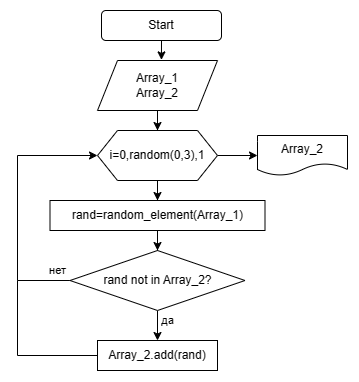

The diagram above was exported from draw.io. Its source (the exported page's mxGraphModel, read from the mxfile embedded in the PNG):
<mxGraphModel dx="1035" dy="474" grid="1" gridSize="10" guides="1" tooltips="1" connect="1" arrows="1" fold="1" page="1" pageScale="1" pageWidth="827" pageHeight="1169" math="0" shadow="0">
  <root>
    <mxCell id="0" />
    <mxCell id="1" parent="0" />
    <mxCell id="Jh9EtetmOJmMsRyF9Dpd-1" value="Start" style="rounded=1;whiteSpace=wrap;html=1;" vertex="1" parent="1">
      <mxGeometry x="294" y="60" width="120" height="30" as="geometry" />
    </mxCell>
    <mxCell id="Jh9EtetmOJmMsRyF9Dpd-15" value="" style="edgeStyle=orthogonalEdgeStyle;rounded=0;orthogonalLoop=1;jettySize=auto;html=1;" edge="1" parent="1" source="Jh9EtetmOJmMsRyF9Dpd-2" target="Jh9EtetmOJmMsRyF9Dpd-14">
      <mxGeometry relative="1" as="geometry" />
    </mxCell>
    <mxCell id="Jh9EtetmOJmMsRyF9Dpd-2" value="Array_1&lt;br&gt;Array_2" style="shape=parallelogram;perimeter=parallelogramPerimeter;whiteSpace=wrap;html=1;fixedSize=1;" vertex="1" parent="1">
      <mxGeometry x="290" y="110" width="120" height="50" as="geometry" />
    </mxCell>
    <mxCell id="Jh9EtetmOJmMsRyF9Dpd-6" value="" style="edgeStyle=orthogonalEdgeStyle;rounded=0;orthogonalLoop=1;jettySize=auto;html=1;" edge="1" parent="1" source="Jh9EtetmOJmMsRyF9Dpd-3" target="Jh9EtetmOJmMsRyF9Dpd-5">
      <mxGeometry relative="1" as="geometry" />
    </mxCell>
    <mxCell id="Jh9EtetmOJmMsRyF9Dpd-8" value="да" style="edgeLabel;html=1;align=center;verticalAlign=middle;resizable=0;points=[];" vertex="1" connectable="0" parent="Jh9EtetmOJmMsRyF9Dpd-6">
      <mxGeometry x="-0.5955" y="-4" relative="1" as="geometry">
        <mxPoint x="14" as="offset" />
      </mxGeometry>
    </mxCell>
    <mxCell id="Jh9EtetmOJmMsRyF9Dpd-10" value="" style="edgeStyle=orthogonalEdgeStyle;rounded=0;orthogonalLoop=1;jettySize=auto;html=1;entryX=0;entryY=0.5;entryDx=0;entryDy=0;" edge="1" parent="1" source="Jh9EtetmOJmMsRyF9Dpd-3" target="Jh9EtetmOJmMsRyF9Dpd-14">
      <mxGeometry relative="1" as="geometry">
        <mxPoint x="490" y="270" as="targetPoint" />
        <Array as="points">
          <mxPoint x="210" y="330" />
          <mxPoint x="210" y="205" />
        </Array>
      </mxGeometry>
    </mxCell>
    <mxCell id="Jh9EtetmOJmMsRyF9Dpd-20" value="нет" style="edgeLabel;html=1;align=center;verticalAlign=middle;resizable=0;points=[];" vertex="1" connectable="0" parent="Jh9EtetmOJmMsRyF9Dpd-10">
      <mxGeometry x="-0.7797" y="-1" relative="1" as="geometry">
        <mxPoint x="15" y="-9" as="offset" />
      </mxGeometry>
    </mxCell>
    <mxCell id="Jh9EtetmOJmMsRyF9Dpd-3" value="rand not in Array_2?" style="rhombus;whiteSpace=wrap;html=1;" vertex="1" parent="1">
      <mxGeometry x="262.5" y="300" width="175" height="60" as="geometry" />
    </mxCell>
    <mxCell id="Jh9EtetmOJmMsRyF9Dpd-5" value="Array_2.add(rand)" style="whiteSpace=wrap;html=1;" vertex="1" parent="1">
      <mxGeometry x="290" y="390" width="120" height="30" as="geometry" />
    </mxCell>
    <mxCell id="Jh9EtetmOJmMsRyF9Dpd-12" value="" style="endArrow=classic;html=1;rounded=0;exitX=0.5;exitY=1;exitDx=0;exitDy=0;entryX=0.533;entryY=-0.012;entryDx=0;entryDy=0;entryPerimeter=0;" edge="1" parent="1" source="Jh9EtetmOJmMsRyF9Dpd-1" target="Jh9EtetmOJmMsRyF9Dpd-2">
      <mxGeometry width="50" height="50" relative="1" as="geometry">
        <mxPoint x="340" y="130" as="sourcePoint" />
        <mxPoint x="390" y="80" as="targetPoint" />
      </mxGeometry>
    </mxCell>
    <mxCell id="Jh9EtetmOJmMsRyF9Dpd-18" value="" style="edgeStyle=orthogonalEdgeStyle;rounded=0;orthogonalLoop=1;jettySize=auto;html=1;" edge="1" parent="1" source="Jh9EtetmOJmMsRyF9Dpd-14" target="Jh9EtetmOJmMsRyF9Dpd-17">
      <mxGeometry relative="1" as="geometry" />
    </mxCell>
    <mxCell id="Jh9EtetmOJmMsRyF9Dpd-22" value="" style="edgeStyle=orthogonalEdgeStyle;rounded=0;orthogonalLoop=1;jettySize=auto;html=1;" edge="1" parent="1" source="Jh9EtetmOJmMsRyF9Dpd-14" target="Jh9EtetmOJmMsRyF9Dpd-21">
      <mxGeometry relative="1" as="geometry" />
    </mxCell>
    <mxCell id="Jh9EtetmOJmMsRyF9Dpd-14" value="i=0,random(0,3),1" style="shape=hexagon;perimeter=hexagonPerimeter2;whiteSpace=wrap;html=1;fixedSize=1;" vertex="1" parent="1">
      <mxGeometry x="290" y="180" width="120" height="50" as="geometry" />
    </mxCell>
    <mxCell id="Jh9EtetmOJmMsRyF9Dpd-19" value="" style="edgeStyle=orthogonalEdgeStyle;rounded=0;orthogonalLoop=1;jettySize=auto;html=1;" edge="1" parent="1" source="Jh9EtetmOJmMsRyF9Dpd-17" target="Jh9EtetmOJmMsRyF9Dpd-3">
      <mxGeometry relative="1" as="geometry" />
    </mxCell>
    <mxCell id="Jh9EtetmOJmMsRyF9Dpd-17" value="rand=random_element(Array_1)" style="whiteSpace=wrap;html=1;" vertex="1" parent="1">
      <mxGeometry x="242.5" y="250" width="215" height="30" as="geometry" />
    </mxCell>
    <mxCell id="Jh9EtetmOJmMsRyF9Dpd-21" value="Array_2" style="shape=document;whiteSpace=wrap;html=1;boundedLbl=1;" vertex="1" parent="1">
      <mxGeometry x="450" y="185" width="90" height="40" as="geometry" />
    </mxCell>
    <mxCell id="Jh9EtetmOJmMsRyF9Dpd-24" value="" style="endArrow=none;html=1;rounded=0;exitX=0;exitY=0.5;exitDx=0;exitDy=0;" edge="1" parent="1" source="Jh9EtetmOJmMsRyF9Dpd-5">
      <mxGeometry width="50" height="50" relative="1" as="geometry">
        <mxPoint x="140" y="440" as="sourcePoint" />
        <mxPoint x="210" y="330" as="targetPoint" />
        <Array as="points">
          <mxPoint x="210" y="405" />
        </Array>
      </mxGeometry>
    </mxCell>
  </root>
</mxGraphModel>